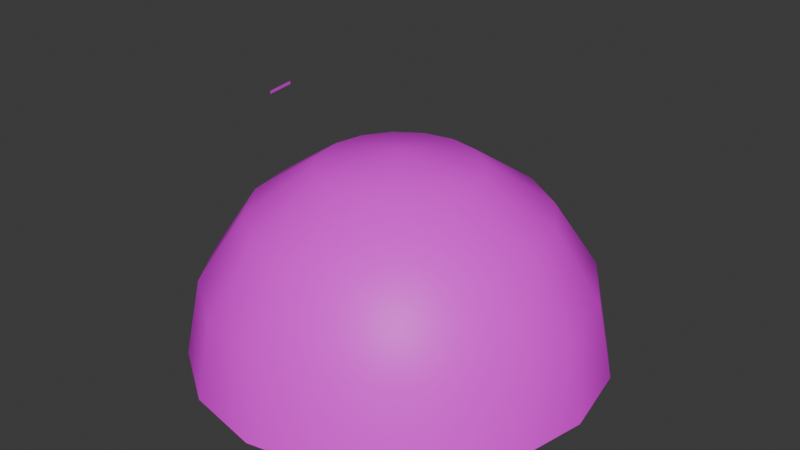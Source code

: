 # Source: city_approach.blend  (saved by Blender 4.0.36; exported with 4.5.12 LTS)
import bpy
from mathutils import Matrix  # noqa: F401  (used for matrix-valued properties, if any)

bpy.ops.wm.read_factory_settings(use_empty=True)
scene = bpy.context.scene
scene.name = 'Scene'

# ---- collections
col_collection = bpy.data.collections.new('Collection'); scene.collection.children.link(col_collection)

# ---- images (referenced by path relative to the original .blend; pixels are not part of the script)
import os
ASSET_DIR = os.environ.get("B2B_ASSET_DIR", "")  # directory of the original .blend (textures are referenced by path, not embedded)
HERE = os.path.dirname(os.path.abspath(__file__))  # packed textures are extracted next to this script under _unpacked/

def load_image(name, relpath, width, height, colorspace="sRGB"):
    """Load a texture the original file referenced (path relative to the .blend, or extracted next to this script)."""
    p = next((c for c in (os.path.join(HERE, relpath), os.path.join(ASSET_DIR, relpath)) if relpath and os.path.exists(c)), "")
    if p:
        img = bpy.data.images.load(p, check_existing=True)
        img.name = name
    else:  # same state as the original file: an image datablock whose file is absent (Cycles renders it pink)
        img = bpy.data.images.new(name, width, height)
        img.source = "FILE"
        img.filepath = "//" + (relpath or name)
    img.colorspace_settings.name = colorspace
    return img
img_white = load_image('White', '', 2, 2, 'sRGB')

# ---- materials (node trees are filled in below, after node groups)
mat_sky_ec_ec_sky_dome = bpy.data.materials.new('sky_ec ec_sky_dome')
mat_sky_ec_ec_sky_dome.use_transparent_shadow = False
mat_sky_ec_ec_sky_dome.diffuse_color = (0.4084, 0.2474, 0.6412, 1.0)
mat_sky_ec_ec_sky_land = bpy.data.materials.new('sky_ec ec_sky_land')
mat_sky_ec_ec_sky_land.use_transparent_shadow = False
mat_sky_ec_ec_sky_land.diffuse_color = (0.5235, 0.1807, 0.3002, 1.0)
mat_sky_ec_moon = bpy.data.materials.new('sky_ec moon')
mat_sky_ec_moon.use_transparent_shadow = False
mat_sky_ec_moon.diffuse_color = (0.1239, 0.6988, 0.3842, 1.0)

# ---- material node trees
mat_sky_ec_ec_sky_dome.use_nodes = True; mat_sky_ec_ec_sky_dome.node_tree.nodes.clear()
_N = mat_sky_ec_ec_sky_dome.node_tree.nodes; _L = mat_sky_ec_ec_sky_dome.node_tree.links
n0 = _N.new('ShaderNodeBsdfPrincipled'); n0.name = 'Principled BSDF'; n0.location = (-260, 0)
n0.inputs[3].default_value = 1.45
n1 = _N.new('ShaderNodeOutputMaterial'); n1.name = 'Material Output'; n1.location = (0, 0)
n2 = _N.new('ShaderNodeTexImage'); n2.name = 'Image Texture'; n2.location = (-1600, 500)
n2.image = img_white
_L.new(n0.outputs[0], n1.inputs[0])
_L.new(n2.outputs[0], n0.inputs[0])
n1.is_active_output = True
mat_sky_ec_ec_sky_land.use_nodes = True; mat_sky_ec_ec_sky_land.node_tree.nodes.clear()
_N = mat_sky_ec_ec_sky_land.node_tree.nodes; _L = mat_sky_ec_ec_sky_land.node_tree.links
n0 = _N.new('ShaderNodeBsdfPrincipled'); n0.name = 'Principled BSDF'; n0.location = (-260, 0)
n0.inputs[3].default_value = 1.45
n1 = _N.new('ShaderNodeOutputMaterial'); n1.name = 'Material Output'; n1.location = (0, 0)
n2 = _N.new('ShaderNodeTexImage'); n2.name = 'Image Texture'; n2.location = (-1600, 500)
n2.image = img_white
_L.new(n0.outputs[0], n1.inputs[0])
_L.new(n2.outputs[0], n0.inputs[0])
n1.is_active_output = True
mat_sky_ec_moon.use_nodes = True; mat_sky_ec_moon.node_tree.nodes.clear()
_N = mat_sky_ec_moon.node_tree.nodes; _L = mat_sky_ec_moon.node_tree.links
n0 = _N.new('ShaderNodeBsdfPrincipled'); n0.name = 'Principled BSDF'; n0.location = (-260, 0)
n0.inputs[3].default_value = 1.45
n1 = _N.new('ShaderNodeOutputMaterial'); n1.name = 'Material Output'; n1.location = (0, 0)
n2 = _N.new('ShaderNodeTexImage'); n2.name = 'Image Texture'; n2.location = (-1600, 500)
n2.image = img_white
_L.new(n0.outputs[0], n1.inputs[0])
_L.new(n2.outputs[0], n0.inputs[0])
n1.is_active_output = True

# ---- world
world_world = bpy.data.worlds.new('World'); scene.world = world_world
world_world.use_nodes = True; world_world.node_tree.nodes.clear()
_N = world_world.node_tree.nodes; _L = world_world.node_tree.links
n0 = _N.new('ShaderNodeOutputWorld'); n0.name = 'World Output'; n0.location = (300, 300)
n1 = _N.new('ShaderNodeBackground'); n1.name = 'Background'; n1.location = (10, 300)
n1.inputs[0].default_value = (0.05088, 0.05088, 0.05088, 1.0)
_L.new(n1.outputs[0], n0.inputs[0])
n0.is_active_output = True
world_world.color = (0.05088, 0.05088, 0.05088)
world_world.use_sun_shadow = False
world_world.sun_shadow_jitter_overblur = 0.0

# ---- meshes
me_l6_default_default = bpy.data.meshes.new('L6 default default')
me_l6_default_default.from_pydata([(0.000908, 8082.0, 1429.0), (-2197.0, 8082.0, -768.5), (-2030.0, 7678.0, 1429.0), (-3751.0, 6528.0, 1429.0), (-5304.0, 4975.0, -768.5), (-4901.0, 4807.0, 1429.0), (-5304.0, 2777.0, 1429.0), (-4901.0, 747.4, 1429.0), (-3751.0, -973.5, 1429.0), (-2197.0, -2527.0, -768.5), (-2030.0, -2123.0, 1429.0), (-0.0008724, -2964.0, -768.5), (-0.000444, -2527.0, 1429.0), (2030.0, -2123.0, 1429.0), (3751.0, -973.5, 1429.0), (4901.0, 747.4, 1429.0), (5304.0, 2777.0, 1429.0), (4901.0, 4807.0, 1429.0), (4060.0, 6837.0, -768.5), (3751.0, 6528.0, 1429.0), (2030.0, 7678.0, 1429.0), (-0.0005016, 8519.0, -768.5), (1554.0, 6528.0, 3291.0), (0.000695, 6837.0, 3291.0), (840.8, 4807.0, 4536.0), (1554.0, 4331.0, 4536.0), (2030.0, 3618.0, 4536.0), (2871.0, 5648.0, 3291.0), (3751.0, 4331.0, 3291.0), (4060.0, 2777.0, 3291.0), (3751.0, 1224.0, 3291.0), (2871.0, -93.43, 3291.0), (1554.0, -973.5, 3291.0), (-0.00034, -1283.0, 3291.0), (-1554.0, -973.5, 3291.0), (-2871.0, -93.42, 3291.0), (-3751.0, 1224.0, 3291.0), (-4060.0, 2777.0, 3291.0), (-3751.0, 4331.0, 3291.0), (-2871.0, 5648.0, 3291.0), (-1554.0, 6528.0, 3291.0), (-0.0008737, 4975.0, 4536.0), (-840.8, 4807.0, 4536.0), (-1554.0, 4331.0, 4536.0), (-2030.0, 3618.0, 4536.0), (-2197.0, 2777.0, 4536.0), (-2030.0, 1937.0, 4536.0), (-1554.0, 1224.0, 4536.0), (-840.8, 747.4, 4536.0), (0.0007589, 580.1, 4536.0), (840.8, 747.4, 4536.0), (1554.0, 1224.0, 4536.0), (2030.0, 1937.0, 4536.0), (2197.0, 2777.0, 4536.0), (3e-06, 2777.0, 4931.0), (2197.0, -2527.0, -768.5), (4060.0, -1283.0, -768.5), (-4060.0, -1283.0, -768.5), (5304.0, 580.1, -768.5), (-5304.0, 580.1, -768.5), (5741.0, 2777.0, -768.5), (-5741.0, 2777.0, -768.5), (5304.0, 4975.0, -768.5), (-4060.0, 6837.0, -768.5), (2197.0, 8082.0, -768.5), (-3303.0, 1559.0, 6078.0), (-2988.0, 1969.0, 6305.0), (-2899.0, 1184.0, 6196.0), (-2584.0, 1593.0, 6423.0)], [], [(21, 0, 1), (2, 1, 0), (1, 2, 63), (3, 63, 2), (63, 3, 4), (5, 4, 3), (4, 5, 61), (6, 61, 5), (61, 6, 59), (7, 59, 6), (59, 7, 57), (8, 57, 7), (57, 8, 9), (10, 9, 8), (9, 10, 11), (12, 11, 10), (11, 12, 55), (13, 55, 12), (55, 13, 56), (14, 56, 13), (56, 14, 58), (15, 58, 14), (58, 15, 60), (16, 60, 15), (60, 16, 62), (17, 62, 16), (62, 17, 18), (19, 18, 17), (18, 19, 64), (20, 64, 19), (64, 20, 21), (21, 20, 0), (22, 0, 20), (0, 22, 23), (24, 23, 22), (23, 24, 41), (41, 24, 54), (25, 54, 24), (54, 25, 26), (27, 26, 25), (26, 27, 28), (19, 28, 27), (17, 28, 19), (28, 17, 29), (16, 29, 17), (29, 16, 30), (15, 30, 16), (30, 15, 31), (14, 31, 15), (31, 14, 32), (13, 32, 14), (32, 13, 33), (12, 33, 13), (33, 12, 34), (10, 34, 12), (34, 10, 35), (8, 35, 10), (35, 8, 36), (7, 36, 8), (36, 7, 37), (6, 37, 7), (37, 6, 38), (5, 38, 6), (38, 5, 39), (3, 39, 5), (39, 3, 40), (2, 40, 3), (40, 2, 23), (0, 23, 2), (23, 41, 40), (42, 40, 41), (40, 42, 39), (43, 39, 42), (39, 43, 38), (44, 38, 43), (38, 44, 37), (45, 37, 44), (37, 45, 36), (46, 36, 45), (36, 46, 35), (47, 35, 46), (35, 47, 34), (48, 34, 47), (34, 48, 33), (49, 33, 48), (33, 49, 32), (50, 32, 49), (32, 50, 31), (51, 31, 50), (31, 51, 30), (52, 30, 51), (30, 52, 29), (53, 29, 52), (29, 53, 28), (28, 53, 26), (26, 53, 54), (52, 54, 53), (54, 52, 51), (22, 25, 24), (25, 22, 27), (20, 27, 22), (27, 20, 19), (54, 42, 41), (42, 54, 43), (54, 44, 43), (44, 54, 45), (54, 49, 48), (49, 54, 50), (51, 50, 54), (48, 47, 54), (46, 54, 47), (54, 46, 45), (11, 55, 9), (56, 9, 55), (9, 56, 57), (58, 57, 56), (57, 58, 59), (60, 59, 58), (59, 60, 61), (61, 60, 4), (62, 4, 60), (4, 62, 63), (18, 63, 62), (63, 18, 1), (64, 1, 18), (1, 64, 21), (65, 66, 67), (68, 67, 66)])
me_l6_default_default.polygons.foreach_set('use_smooth', [True] * 128)
me_l6_default_default.polygons.foreach_set('material_index', [0, 0, 0, 0, 0, 0, 0, 0, 0, 0, 0, 0, 0, 0, 0, 0, 0, 0, 0, 0, 0, 0, 0, 0, 0, 0, 0, 0, 0, 0, 0, 0, 0, 0, 0, 0, 0, 0, 0, 0, 0, 0, 0, 0, 0, 0, 0, 0, 0, 0, 0, 0, 0, 0, 0, 0, 0, 0, 0, 0, 0, 0, 0, 0, 0, 0, 0, 0, 0, 0, 0, 0, 0, 0, 0, 0, 0, 0, 0, 0, 0, 0, 0, 0, 0, 0, 0, 0, 0, 0, 0, 0, 0, 0, 0, 0, 0, 0, 0, 0, 0, 0, 0, 0, 0, 0, 0, 0, 0, 0, 0, 0, 1, 1, 1, 1, 1, 1, 1, 1, 1, 1, 1, 1, 1, 1, 2, 2])
_k = set([(1, 21), (1, 63), (4, 61), (4, 63), (9, 11), (9, 57), (11, 55), (18, 62), (18, 64), (21, 64), (55, 56), (56, 58), (57, 59), (58, 60), (59, 61), (60, 62)])
me_l6_default_default.attributes.new('sharp_edge', 'BOOLEAN', 'EDGE').data.foreach_set('value', [ (min(e.vertices), max(e.vertices)) in _k for e in me_l6_default_default.edges])
_uv = me_l6_default_default.uv_layers.new(name='UVMap_0')
_uv.uv.foreach_set('vector', [0.9999, 0.00143, 0.9999, 0.3139, 0.9374, 0.00143, 0.9374, 0.3139, 0.9374, 0.00143, 0.9999, 0.3139, 0.9374, 0.00143, 0.9374, 0.3139, 0.8749, 0.00143, 0.8749, 0.3139, 0.8749, 0.00143, 0.9374, 0.3139, 0.8749, 0.00143, 0.8749, 0.3139, 0.8124, 0.00143, 0.8124, 0.3139, 0.8124, 0.00143, 0.8749, 0.3139, 0.8124, 0.00143, 0.8124, 0.3139, 0.7499, 0.00143, 0.7499, 0.3139, 0.7499, 0.00143, 0.8124, 0.3139, 0.7499, 0.00143, 0.7499, 0.3139, 0.6874, 0.00143, 0.6874, 0.3139, 0.6874, 0.00143, 0.7499, 0.3139, 0.6874, 0.00143, 0.6874, 0.3139, 0.6249, 0.00143, 0.6249, 0.3139, 0.6249, 0.00143, 0.6874, 0.3139, 0.6249, 0.00143, 0.6249, 0.3139, 0.5624, 0.00143, 0.5624, 0.3139, 0.5624, 0.00143, 0.6249, 0.3139, 0.5624, 0.00143, 0.5624, 0.3139, 0.4999, 0.00143, 0.4999, 0.3139, 0.4999, 0.00143, 0.5624, 0.3139, 0.4999, 0.00143, 0.4999, 0.3139, 0.4374, 0.00143, 0.4374, 0.3139, 0.4374, 0.00143, 0.4999, 0.3139, 0.4374, 0.00143, 0.4374, 0.3139, 0.3749, 0.00143, 0.3749, 0.3139, 0.3749, 0.00143, 0.4374, 0.3139, 0.3749, 0.00143, 0.3749, 0.3139, 0.3124, 0.00143, 0.3124, 0.3139, 0.3124, 0.00143, 0.3749, 0.3139, 0.3124, 0.00143, 0.3124, 0.3139, 0.2499, 0.00143, 0.2499, 0.3139, 0.2499, 0.00143, 0.3124, 0.3139, 0.2499, 0.00143, 0.2499, 0.3139, 0.1874, 0.00143, 0.1874, 0.3139, 0.1874, 0.00143, 0.2499, 0.3139, 0.1874, 0.00143, 0.1874, 0.3139, 0.1249, 0.00143, 0.1249, 0.3139, 0.1249, 0.00143, 0.1874, 0.3139, 0.1249, 0.00143, 0.1249, 0.3139, 0.06235, 0.00143, 0.06235, 0.3139, 0.06235, 0.00143, 0.1249, 0.3139, 0.06235, 0.00143, 0.06235, 0.3139, -0.000146, 0.00143, -0.000146, 0.00143, 0.06235, 0.3139, -0.000146, 0.3139, 0.06235, 0.627, -0.000146, 0.3139, 0.06235, 0.3139, -0.000146, 0.3139, 0.06235, 0.627, -0.000146, 0.627, 0.06235, 0.9406, -0.000146, 0.627, 0.06235, 0.627, -0.000146, 0.627, 0.06235, 0.9406, -0.000146, 0.9406, -0.000146, 0.9406, 0.06235, 0.9406, 0.4972, 0.9976, 0.1249, 0.9406, 0.4972, 0.9976, 0.06235, 0.9406, 0.4972, 0.9976, 0.1249, 0.9406, 0.1874, 0.9406, 0.1249, 0.627, 0.1874, 0.9406, 0.1249, 0.9406, 0.1874, 0.9406, 0.1249, 0.627, 0.1874, 0.627, 0.1249, 0.3139, 0.1874, 0.627, 0.1249, 0.627, 0.1874, 0.3139, 0.1874, 0.627, 0.1249, 0.3139, 0.1874, 0.627, 0.1874, 0.3139, 0.2499, 0.627, 0.2499, 0.3139, 0.2499, 0.627, 0.1874, 0.3139, 0.2499, 0.627, 0.2499, 0.3139, 0.3124, 0.627, 0.3124, 0.3139, 0.3124, 0.627, 0.2499, 0.3139, 0.3124, 0.627, 0.3124, 0.3139, 0.3749, 0.627, 0.3749, 0.3139, 0.3749, 0.627, 0.3124, 0.3139, 0.3749, 0.627, 0.3749, 0.3139, 0.4374, 0.627, 0.4374, 0.3139, 0.4374, 0.627, 0.3749, 0.3139, 0.4374, 0.627, 0.4374, 0.3139, 0.4999, 0.627, 0.4999, 0.3139, 0.4999, 0.627, 0.4374, 0.3139, 0.4999, 0.627, 0.4999, 0.3139, 0.5624, 0.627, 0.5624, 0.3139, 0.5624, 0.627, 0.4999, 0.3139, 0.5624, 0.627, 0.5624, 0.3139, 0.6249, 0.627, 0.6249, 0.3139, 0.6249, 0.627, 0.5624, 0.3139, 0.6249, 0.627, 0.6249, 0.3139, 0.6874, 0.627, 0.6874, 0.3139, 0.6874, 0.627, 0.6249, 0.3139, 0.6874, 0.627, 0.6874, 0.3139, 0.7499, 0.627, 0.7499, 0.3139, 0.7499, 0.627, 0.6874, 0.3139, 0.7499, 0.627, 0.7499, 0.3139, 0.8124, 0.627, 0.8124, 0.3139, 0.8124, 0.627, 0.7499, 0.3139, 0.8124, 0.627, 0.8124, 0.3139, 0.8749, 0.627, 0.8749, 0.3139, 0.8749, 0.627, 0.8124, 0.3139, 0.8749, 0.627, 0.8749, 0.3139, 0.9374, 0.627, 0.9374, 0.3139, 0.9374, 0.627, 0.8749, 0.3139, 0.9374, 0.627, 0.9374, 0.3139, 0.9999, 0.627, 0.9999, 0.3139, 0.9999, 0.627, 0.9374, 0.3139, 0.9999, 0.627, 0.9999, 0.9406, 0.9374, 0.627, 0.9374, 0.9406, 0.9374, 0.627, 0.9999, 0.9406, 0.9374, 0.627, 0.9374, 0.9406, 0.8749, 0.627, 0.8749, 0.9406, 0.8749, 0.627, 0.9374, 0.9406, 0.8749, 0.627, 0.8749, 0.9406, 0.8124, 0.627, 0.8124, 0.9406, 0.8124, 0.627, 0.8749, 0.9406, 0.8124, 0.627, 0.8124, 0.9406, 0.7499, 0.627, 0.7499, 0.9406, 0.7499, 0.627, 0.8124, 0.9406, 0.7499, 0.627, 0.7499, 0.9406, 0.6874, 0.627, 0.6874, 0.9406, 0.6874, 0.627, 0.7499, 0.9406, 0.6874, 0.627, 0.6874, 0.9406, 0.6249, 0.627, 0.6249, 0.9406, 0.6249, 0.627, 0.6874, 0.9406, 0.6249, 0.627, 0.6249, 0.9406, 0.5624, 0.627, 0.5624, 0.9406, 0.5624, 0.627, 0.6249, 0.9406, 0.5624, 0.627, 0.5624, 0.9406, 0.4999, 0.627, 0.4999, 0.9406, 0.4999, 0.627, 0.5624, 0.9406, 0.4999, 0.627, 0.4999, 0.9406, 0.4374, 0.627, 0.4374, 0.9406, 0.4374, 0.627, 0.4999, 0.9406, 0.4374, 0.627, 0.4374, 0.9406, 0.3749, 0.627, 0.3749, 0.9406, 0.3749, 0.627, 0.4374, 0.9406, 0.3749, 0.627, 0.3749, 0.9406, 0.3124, 0.627, 0.3124, 0.9406, 0.3124, 0.627, 0.3749, 0.9406, 0.3124, 0.627, 0.3124, 0.9406, 0.2499, 0.627, 0.2499, 0.9406, 0.2499, 0.627, 0.3124, 0.9406, 0.2499, 0.627, 0.2499, 0.9406, 0.1874, 0.627, 0.1874, 0.627, 0.2499, 0.9406, 0.1874, 0.9406, 0.1874, 0.9406, 0.2499, 0.9406, 0.4972, 0.9976, 0.3124, 0.9406, 0.4972, 0.9976, 0.2499, 0.9406, 0.4972, 0.9976, 0.3124, 0.9406, 0.3749, 0.9406, 0.06235, 0.627, 0.1249, 0.9406, 0.06235, 0.9406, 0.1249, 0.9406, 0.06235, 0.627, 0.1249, 0.627, 0.06235, 0.3139, 0.1249, 0.627, 0.06235, 0.627, 0.1249, 0.627, 0.06235, 0.3139, 0.1249, 0.3139, 0.4972, 0.9976, 0.9374, 0.9406, 0.9999, 0.9406, 0.9374, 0.9406, 0.4972, 0.9976, 0.8749, 0.9406, 0.4972, 0.9976, 0.8124, 0.9406, 0.8749, 0.9406, 0.8124, 0.9406, 0.4972, 0.9976, 0.7499, 0.9406, 0.4972, 0.9976, 0.4999, 0.9406, 0.5624, 0.9406, 0.4999, 0.9406, 0.4972, 0.9976, 0.4374, 0.9406, 0.3749, 0.9406, 0.4374, 0.9406, 0.4972, 0.9976, 0.5624, 0.9406, 0.6249, 0.9406, 0.4972, 0.9976, 0.6874, 0.9406, 0.4972, 0.9976, 0.6249, 0.9406, 0.4972, 0.9976, 0.6874, 0.9406, 0.7499, 0.9406, 0.4999, 0.00143, 0.6912, 0.03852, 0.3088, 0.03852, 0.8532, 0.1468, 0.3088, 0.03852, 0.6912, 0.03852, 0.3088, 0.03852, 0.8532, 0.1468, 0.1468, 0.1468, 0.9615, 0.3088, 0.1468, 0.1468, 0.8532, 0.1468, 0.1468, 0.1468, 0.9615, 0.3088, 0.03852, 0.3088, 0.9995, 0.5, 0.03852, 0.3088, 0.9615, 0.3088, 0.03852, 0.3088, 0.9995, 0.5, 0.0005, 0.5, 0.0005, 0.5, 0.9995, 0.5, 0.03852, 0.6912, 0.9615, 0.6912, 0.03852, 0.6912, 0.9995, 0.5, 0.03852, 0.6912, 0.9615, 0.6912, 0.1468, 0.8532, 0.8532, 0.8532, 0.1468, 0.8532, 0.9615, 0.6912, 0.1468, 0.8532, 0.8532, 0.8532, 0.3088, 0.9615, 0.6912, 0.9615, 0.3088, 0.9615, 0.8532, 0.8532, 0.3088, 0.9615, 0.6912, 0.9615, 0.5, 0.9995, 0.0005, 0.9995, 0.0005, 0.0005, 0.9995, 0.9995, 0.9995, 0.0005, 0.9995, 0.9995, 0.0005, 0.0005])
me_l6_default_default.materials.append(mat_sky_ec_ec_sky_dome)
me_l6_default_default.materials.append(mat_sky_ec_ec_sky_land)
me_l6_default_default.materials.append(mat_sky_ec_moon)
me_l6_default_default.update()
arm_armature = bpy.data.armatures.new('Armature')  # bones are not reproduced

# ---- objects
ob_armature = bpy.data.objects.new('Armature', arm_armature)
ob_l6_default_default = bpy.data.objects.new('L6 default default', me_l6_default_default)

# ---- transforms, parenting, visibility, modifiers, constraints
ob_armature.location = (0.0, 0.0, 0.0)
ob_l6_default_default.parent = ob_armature
ob_l6_default_default.location = (0.0, 0.0, 0.0)
_vg = ob_l6_default_default.vertex_groups.new(name='frame_citycore')
_vg.add([0, 1, 2, 3, 4, 5, 6, 7, 8, 9, 10, 11, 12, 13, 14, 15, 16, 17, 18, 19, 20, 21, 22, 23, 24, 25, 26, 27, 28, 29, 30, 31, 32, 33, 34, 35, 36, 37, 38, 39, 40, 41, 42, 43, 44, 45, 46, 47, 48, 49, 50, 51, 52, 53, 54, 55, 56, 57, 58, 59, 60, 61, 62, 63, 64, 65, 66, 67, 68], 1.0, 'REPLACE')
_m = ob_l6_default_default.modifiers.new('Armature', 'ARMATURE')
_m.object = ob_armature
_m = ob_l6_default_default.modifiers.new('Triangulate', 'TRIANGULATE')
_m.keep_custom_normals = True
_m = ob_l6_default_default.modifiers.new('EdgeSplit', 'EDGE_SPLIT')
_m.use_edge_angle = False

# ---- collection membership
col_collection.objects.link(ob_armature)
col_collection.objects.link(ob_l6_default_default)

# ---- scene / render settings (as saved in the file)
scene.frame_start = 1; scene.frame_end = 250; scene.frame_set(1)
scene.render.engine = 'BLENDER_EEVEE_NEXT'
scene.cycles.sampling_pattern = 'TABULATED_SOBOL'
bpy.context.view_layer.update()

# ---- added for rendering (the .blend has no active camera and no usable light): camera, sun
cam_auto = bpy.data.cameras.new('AutoCamera')
cam_auto.lens = 50.0
cam_auto.sensor_width = 36.0
cam_auto.clip_end = 288388.0
ob_auto_camera = bpy.data.objects.new('AutoCamera', cam_auto)
scene.collection.objects.link(ob_auto_camera)
ob_auto_camera.location = (16432.4, -16941.6, 15973.1)
ob_auto_camera.rotation_euler = (1.09748, -7.21219e-08, 0.694738)
scene.camera = ob_auto_camera
light_auto_sun = bpy.data.lights.new('AutoSun', 'SUN')
light_auto_sun.energy = 3.0
light_auto_sun.angle = 0.0523599
ob_auto_sun = bpy.data.objects.new('AutoSun', light_auto_sun)
scene.collection.objects.link(ob_auto_sun)
ob_auto_sun.rotation_euler = (0.872665, 0.174533, 0.523599)
bpy.context.view_layer.update()
